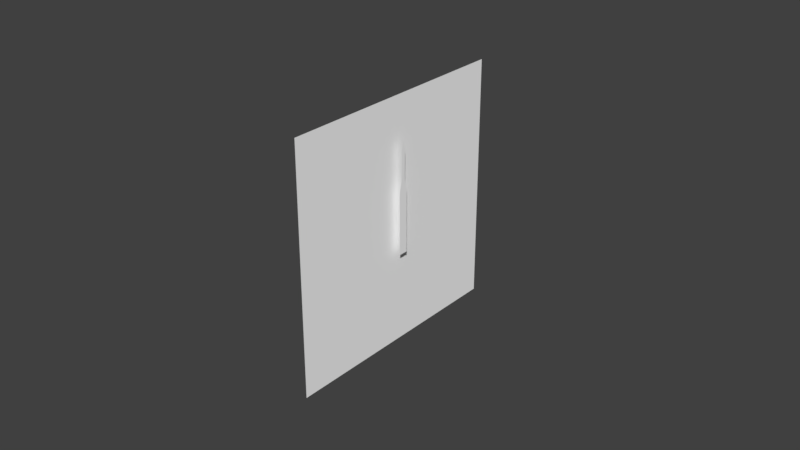 # Source: asi.blend  (saved by Blender 2.78.0; exported with 4.5.12 LTS)
import bpy
from mathutils import Matrix  # noqa: F401  (used for matrix-valued properties, if any)

bpy.ops.wm.read_factory_settings(use_empty=True)
scene = bpy.context.scene
scene.name = 'Scene'

# ---- collections
col_collection_1 = bpy.data.collections.new('Collection 1'); scene.collection.children.link(col_collection_1)
col_collection_2 = bpy.data.collections.new('Collection 2'); scene.collection.children.link(col_collection_2)
col_collection_3 = bpy.data.collections.new('Collection 3'); scene.collection.children.link(col_collection_3)
col_collection_4 = bpy.data.collections.new('Collection 4'); scene.collection.children.link(col_collection_4)
col_collection_5 = bpy.data.collections.new('Collection 5'); scene.collection.children.link(col_collection_5)
col_collection_11 = bpy.data.collections.new('Collection 11'); scene.collection.children.link(col_collection_11)

# ---- materials (node trees are filled in below, after node groups)
mat_defaultwhite_002 = bpy.data.materials.new('DefaultWhite.002')
mat_defaultwhite_002.alpha_threshold = 0.0
mat_defaultwhite_002.use_transparent_shadow = False
mat_defaultwhite_002.diffuse_color = (1.0, 1.0, 1.0, 1.0)
mat_defaultwhite_002.specular_color = (0.5, 0.5, 0.5)
mat_defaultwhite_002.roughness = 0.5
mat_defaultwhite_002.specular_intensity = 1.0
mat_defaultwhite_001 = bpy.data.materials.new('DefaultWhite.001')
mat_defaultwhite_001.alpha_threshold = 0.0
mat_defaultwhite_001.use_transparent_shadow = False
mat_defaultwhite_001.diffuse_color = (1.0, 1.0, 1.0, 1.0)
mat_defaultwhite_001.specular_color = (0.5, 0.5, 0.5)
mat_defaultwhite_001.roughness = 0.5
mat_defaultwhite_001.specular_intensity = 1.0

# ---- node groups
ng_auto_smooth = bpy.data.node_groups.new('Auto Smooth', 'GeometryNodeTree')
_s = ng_auto_smooth.interface.new_socket(name='Geometry', in_out='OUTPUT', socket_type='NodeSocketGeometry')
_s = ng_auto_smooth.interface.new_socket(name='Geometry', in_out='INPUT', socket_type='NodeSocketGeometry')
_s = ng_auto_smooth.interface.new_socket(name='Angle', in_out='INPUT', socket_type='NodeSocketFloat')
_s.subtype = 'ANGLE'
_s.min_value = 0.0
_s.max_value = 3.142
ng_auto_smooth.is_modifier = True
_N = ng_auto_smooth.nodes; _L = ng_auto_smooth.links
n0 = _N.new('NodeGroupOutput'); n0.name = 'Group Output'; n0.location = (480, -100)
n1 = _N.new('NodeGroupInput'); n1.name = 'Group Input'; n1.location = (-420, -300)
n2 = _N.new('NodeGroupInput'); n2.name = 'Group Input.001'; n2.location = (-60, -100)
n3 = _N.new('GeometryNodeSetShadeSmooth'); n3.name = 'Set Shade Smooth'; n3.location = (120, -100)
n3.domain = 'EDGE'
n4 = _N.new('GeometryNodeSetShadeSmooth'); n4.name = 'Set Shade Smooth.001'; n4.location = (300, -100)
n5 = _N.new('GeometryNodeInputMeshEdgeAngle'); n5.name = 'Edge Angle'; n5.location = (-420, -220)
n6 = _N.new('GeometryNodeInputEdgeSmooth'); n6.name = 'Is Edge Smooth'; n6.location = (-60, -160)
n7 = _N.new('GeometryNodeInputShadeSmooth'); n7.name = 'Is Face Smooth'; n7.location = (-240, -340)
n8 = _N.new('FunctionNodeBooleanMath'); n8.name = 'Boolean Math'; n8.location = (-60, -220)
n9 = _N.new('FunctionNodeCompare'); n9.name = 'Compare'; n9.location = (-240, -180)
n9.operation = 'LESS_EQUAL'
_L.new(n5.outputs[0], n9.inputs[0])
_L.new(n4.outputs[0], n0.inputs[0])
_L.new(n1.outputs[1], n9.inputs[1])
_L.new(n9.outputs[0], n8.inputs[0])
_L.new(n7.outputs[0], n8.inputs[1])
_L.new(n2.outputs[0], n3.inputs[0])
_L.new(n6.outputs[0], n3.inputs[1])
_L.new(n3.outputs[0], n4.inputs[0])
_L.new(n8.outputs[0], n3.inputs[2])
n0.is_active_output = True

# ---- material node trees

# ---- world
world_world = bpy.data.worlds.new('World'); scene.world = world_world
world_world.color = (0.05088, 0.05088, 0.05088)
world_world.use_sun_shadow = False
world_world.sun_shadow_jitter_overblur = 0.0
world_world.cycles.sampling_method = 'MANUAL'

# ---- meshes
me_face_mesh = bpy.data.meshes.new('Face.mesh')
me_face_mesh.from_pydata([(0.0, 0.04, 0.04), (0.0, 0.04, -0.04), (0.0, -0.04, -0.04), (0.0, -0.04, 0.04)], [], [(0, 3, 2, 1)])
_uv = me_face_mesh.uv_layers.new(name='UVMap')
_uv.uv.foreach_set('vector', [0.9414, 0.9414, 0.05078, 0.9414, 0.05078, 0.05078, 0.9414, 0.05078])
me_face_mesh.materials.append(mat_defaultwhite_002)
me_face_mesh.use_remesh_preserve_volume = False
me_face_mesh.use_remesh_preserve_attributes = False
me_face_mesh.use_mirror_vertex_groups = False
me_face_mesh.update()
me_needle_mesh = bpy.data.meshes.new('Needle.mesh')
me_needle_mesh.from_pydata([(0.002501, 0.001537, 0.01145), (0.002501, 0.001537, -0.008971), (0.002501, -0.001537, -0.008971), (0.002501, -0.001537, 0.01145), (0.002501, -0.000726, 0.0149), (0.002501, 0.000726, 0.0149), (0.002501, 0.000726, 0.02418), (0.002501, -0.000726, 0.02418), (0.002501, 0.0, 0.02709)], [], [(0, 3, 2, 1), (3, 0, 5, 4), (5, 6, 8), (8, 7, 4), (8, 4, 5)])
_uv = me_needle_mesh.uv_layers.new(name='UVMap')
_uv.uv.foreach_set('vector', [0.0, 0.0, 0.0, 0.0, 0.0, 0.0, 0.0, 0.0, 0.0, 0.0, 0.0, 0.0, 0.0, 0.0, 0.0, 0.0, 0.0, 0.0, 0.0, 0.0, 0.0, 0.0, 0.0, 0.0, 0.0, 0.0, 0.0, 0.0, 0.0, 0.0, 0.0, 0.0, 0.0, 0.0])
me_needle_mesh.materials.append(mat_defaultwhite_001)
me_needle_mesh.use_remesh_preserve_volume = False
me_needle_mesh.use_remesh_preserve_attributes = False
me_needle_mesh.use_mirror_vertex_groups = False
me_needle_mesh.update()

# ---- objects
ob_face = bpy.data.objects.new('Face', me_face_mesh)
ob_needle = bpy.data.objects.new('Needle', me_needle_mesh)

# ---- transforms, parenting, visibility, modifiers, constraints
ob_face.location = (-0.369, -0.3119, 0.1014)
ob_face.show_transparent = True
ob_face.lineart.crease_threshold = 0.0
_m = ob_face.modifiers.new('Auto Smooth', 'NODES')
_m.node_group = ng_auto_smooth
_gi = [s.identifier for s in ng_auto_smooth.interface.items_tree if s.item_type == 'SOCKET' and s.in_out == 'INPUT']
_m[_gi[1]] = 0.7854  # Angle
ob_needle.location = (-0.369, -0.3119, 0.1014)
ob_needle.show_transparent = True
ob_needle.lineart.crease_threshold = 0.0
_m = ob_needle.modifiers.new('Auto Smooth', 'NODES')
_m.node_group = ng_auto_smooth
_gi = [s.identifier for s in ng_auto_smooth.interface.items_tree if s.item_type == 'SOCKET' and s.in_out == 'INPUT']
_m[_gi[1]] = 0.7854  # Angle

# ---- collection membership
col_collection_1.objects.link(ob_face)
col_collection_1.objects.link(ob_needle)
col_collection_2.objects.link(ob_face)
col_collection_2.objects.link(ob_needle)
col_collection_3.objects.link(ob_face)
col_collection_3.objects.link(ob_needle)
col_collection_4.objects.link(ob_face)
col_collection_4.objects.link(ob_needle)
col_collection_5.objects.link(ob_face)
col_collection_5.objects.link(ob_needle)
col_collection_11.objects.link(ob_face)
col_collection_11.objects.link(ob_needle)

# ---- scene / render settings (as saved in the file)
scene.frame_start = 1; scene.frame_end = 250; scene.frame_set(0)
scene.render.engine = 'BLENDER_EEVEE_NEXT'
scene.render.resolution_percentage = 50
scene.render.dither_intensity = 0.0
scene.cycles.use_denoising = False
scene.cycles.samples = 128
scene.cycles.sampling_pattern = 'TABULATED_SOBOL'
scene.cycles.light_sampling_threshold = 0.0
scene.cycles.use_adaptive_sampling = False
scene.cycles.use_light_tree = False
scene.cycles.blur_glossy = 0.0
scene.cycles.sample_clamp_indirect = 0.0
scene.view_settings.view_transform = 'Standard'
bpy.context.view_layer.update()

# ---- added for rendering (the .blend has no active camera and no usable light): camera, sun
cam_auto = bpy.data.cameras.new('AutoCamera')
cam_auto.lens = 50.0
cam_auto.sensor_width = 36.0
cam_auto.clip_end = 1000.0
ob_auto_camera = bpy.data.objects.new('AutoCamera', cam_auto)
scene.collection.objects.link(ob_auto_camera)
ob_auto_camera.location = (-0.182708, -0.533911, 0.249429)
ob_auto_camera.rotation_euler = (1.09748, -7.21219e-08, 0.694738)
scene.camera = ob_auto_camera
light_auto_sun = bpy.data.lights.new('AutoSun', 'SUN')
light_auto_sun.energy = 3.0
light_auto_sun.angle = 0.0523599
ob_auto_sun = bpy.data.objects.new('AutoSun', light_auto_sun)
scene.collection.objects.link(ob_auto_sun)
ob_auto_sun.rotation_euler = (0.872665, 0.174533, 0.523599)
bpy.context.view_layer.update()
